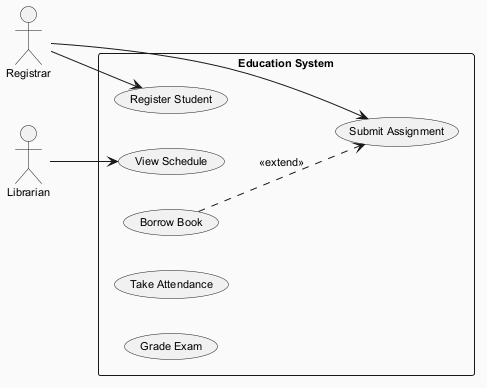

The diagram above was rendered by PlantUML. Its source (embedded in the PNG):
@startuml
skinparam backgroundColor #FAFAFA
skinparam classBackgroundColor #FFF3E0
skinparam classBorderColor #E65100
skinparam defaultFontSize 11
left to right direction
actor "Registrar" as Registrar
actor "Librarian" as Librarian
rectangle "Education System" {
  usecase "View Schedule" as UC_ViewSchedule
  usecase "Register Student" as UC_RegisterStudent
  usecase "Submit Assignment" as UC_SubmitAssignment
  usecase "Borrow Book" as UC_BorrowBook
  usecase "Take Attendance" as UC_TakeAttendance
  usecase "Grade Exam" as UC_GradeExam
}
Registrar --> UC_RegisterStudent
Registrar --> UC_SubmitAssignment
Librarian --> UC_ViewSchedule
UC_BorrowBook ..> UC_SubmitAssignment : <<extend>>
@enduml